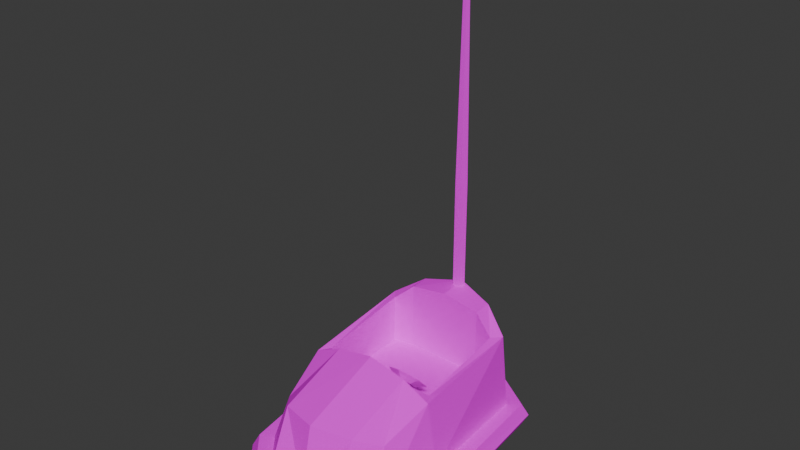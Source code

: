 # Source: BumperCar01b.blend  (saved by Blender 4.2.66; exported with 4.5.12 LTS)
import bpy
from mathutils import Matrix  # noqa: F401  (used for matrix-valued properties, if any)

bpy.ops.wm.read_factory_settings(use_empty=True)
scene = bpy.context.scene
scene.name = 'Scene'

# ---- collections
col_collection = bpy.data.collections.new('Collection'); scene.collection.children.link(col_collection)

# ---- images (referenced by path relative to the original .blend; pixels are not part of the script)
import os
ASSET_DIR = os.environ.get("B2B_ASSET_DIR", "")  # directory of the original .blend (textures are referenced by path, not embedded)
HERE = os.path.dirname(os.path.abspath(__file__))  # packed textures are extracted next to this script under _unpacked/

def load_image(name, relpath, width, height, colorspace="sRGB"):
    """Load a texture the original file referenced (path relative to the .blend, or extracted next to this script)."""
    p = next((c for c in (os.path.join(HERE, relpath), os.path.join(ASSET_DIR, relpath)) if relpath and os.path.exists(c)), "")
    if p:
        img = bpy.data.images.load(p, check_existing=True)
        img.name = name
    else:  # same state as the original file: an image datablock whose file is absent (Cycles renders it pink)
        img = bpy.data.images.new(name, width, height)
        img.source = "FILE"
        img.filepath = "//" + (relpath or name)
    img.colorspace_settings.name = colorspace
    return img
img_bumpercar01_a_png = load_image('BumperCar01_a.png', 'BumperCar01_a.png', 1024, 1024, 'sRGB')

# ---- materials (node trees are filled in below, after node groups)
mat_material = bpy.data.materials.new('Material')
mat_material.alpha_threshold = 0.0
mat_material.use_transparent_shadow = False
mat_material.roughness = 0.5
mat_material.line_color = (0.0, 0.0, 0.0, 1.0)

# ---- material node trees
mat_material.use_nodes = True; mat_material.node_tree.nodes.clear()
_N = mat_material.node_tree.nodes; _L = mat_material.node_tree.links
n0 = _N.new('ShaderNodeOutputMaterial'); n0.name = 'Material Output'; n0.location = (300, 300)
n1 = _N.new('ShaderNodeBsdfPrincipled'); n1.name = 'Principled BSDF'; n1.location = (10, 300)
n1.inputs[3].default_value = 1.45
n1.inputs[13].default_value = 0.0
n2 = _N.new('ShaderNodeTexImage'); n2.name = 'Image Texture'; n2.location = (-280, 280)
n2.image = img_bumpercar01_a_png
n2.interpolation = 'Closest'
_L.new(n1.outputs[0], n0.inputs[0])
_L.new(n2.outputs[0], n1.inputs[0])
n0.is_active_output = True

# ---- world
world_world = bpy.data.worlds.new('World'); scene.world = world_world
world_world.use_nodes = True; world_world.node_tree.nodes.clear()
_N = world_world.node_tree.nodes; _L = world_world.node_tree.links
n0 = _N.new('ShaderNodeOutputWorld'); n0.name = 'World Output'; n0.location = (300, 300)
n1 = _N.new('ShaderNodeBackground'); n1.name = 'Background'; n1.location = (10, 300)
n1.inputs[0].default_value = (0.05088, 0.05088, 0.05088, 1.0)
_L.new(n1.outputs[0], n0.inputs[0])
n0.is_active_output = True
world_world.color = (0.05088, 0.05088, 0.05088)
world_world.use_sun_shadow = False
world_world.sun_shadow_jitter_overblur = 0.0

# ---- meshes
me_cube = bpy.data.meshes.new('Cube')
me_cube.from_pydata([(-0.7379, 1.313, 1.408), (-0.8769, 1.529, 0.3891), (-0.7246, -0.6188, 0.9584), (-0.8663, -0.7603, 0.3891), (0.0, 1.839, 0.3891), (0.0, -1.019, 1.118), (0.0, -1.191, 0.3891), (0.0, 1.73, 1.744), (-0.4889, 1.788, 0.3891), (-0.4889, -0.8832, 1.079), (-0.4889, -1.191, 0.3891), (-0.4867, 1.369, 1.634), (-0.9767, 0.0, 0.3891), (-0.7515, 0.1309, 1.232), (0.0, 0.0, 1.503), (-0.4889, 0.02923, 1.327), (-0.8413, 0.0, 1.232), (-0.8413, 1.434, 1.405), (-0.4889, 1.608, 1.64), (-0.4889, 0.0, 1.405), (0.0, 1.367, 1.714), (0.0, 0.03123, 1.414), (0.0, 1.367, 0.2267), (0.0, -0.807, 0.2267), (-0.4867, 1.369, 0.2267), (-0.4889, -0.7045, 0.2267), (-0.6841, -0.4596, 0.2267), (-0.7653, 1.313, 0.2267), (-0.7653, 0.5646, 0.2267), (-0.7653, 0.5646, 0.7645), (-0.7653, 1.369, 0.7645), (0.0, 1.369, 0.7645), (0.0, 0.5646, 0.2267), (0.0, 0.5646, 0.7645), (-1.03, -0.8521, 0.0643), (-1.164, 0.0, 0.0643), (-0.5617, 2.06, 0.2267), (-0.5374, 1.969, 0.3891), (-0.4889, 1.788, 0.3891), (-0.5374, 1.969, 0.0643), (-0.5374, 1.969, 0.0643), (-1.097, 1.705, 0.2267), (-1.023, 1.646, 0.3891), (-0.8769, 1.529, 0.3891), (-1.023, 1.646, 0.0643), (-1.023, 1.646, 0.0643), (-1.258, 0.0, 0.2267), (-1.164, 0.0, 0.3891), (-0.9767, 0.0, 0.3891), (-1.164, 0.0, 0.0643), (-1.112, -0.8979, 0.2267), (-1.03, -0.8521, 0.3891), (-0.8663, -0.7603, 0.3891), (-1.03, -0.8521, 0.0643), (-0.6466, -1.424, 0.2267), (-0.594, -1.346, 0.3891), (-0.4889, -1.191, 0.3891), (-0.594, -1.346, 0.0643), (-0.594, -1.346, 0.0643), (0.0, -1.472, 0.2267), (0.0, -1.378, 0.3891), (0.0, -1.191, 0.3891), (0.0, -1.378, 0.0643), (0.0, -1.378, 0.0643), (0.0, 2.12, 0.2267), (0.0, 2.027, 0.3891), (0.0, 1.839, 0.3891), (0.0, 2.027, 0.0643), (0.0, 2.027, 0.0643), (-0.7246, -0.5283, 0.03491), (-0.6746, -0.5283, 0.03491), (-0.7246, -0.5629, -0.01264), (-0.6746, -0.5629, -0.01264), (-0.7246, -0.6188, 0.005519), (-0.6746, -0.6188, 0.005519), (-0.7246, -0.6188, 0.0643), (-0.6746, -0.6188, 0.0643), (-0.7246, -0.5629, 0.08246), (-0.6746, -0.5629, 0.08246), (-0.7246, 1.518, 0.03491), (-0.6746, 1.518, 0.03491), (-0.7246, 1.484, -0.01264), (-0.6746, 1.484, -0.01264), (-0.7246, 1.428, 0.005519), (-0.6746, 1.428, 0.005519), (-0.7246, 1.428, 0.0643), (-0.6746, 1.428, 0.0643), (-0.7246, 1.484, 0.08246), (-0.6746, 1.484, 0.08246), (0.7379, 1.313, 1.408), (0.8769, 1.529, 0.3891), (0.7246, -0.6188, 0.9584), (0.8663, -0.7603, 0.3891), (0.4889, 1.788, 0.3891), (0.4889, -0.8832, 1.079), (0.4889, -1.191, 0.3891), (0.4867, 1.369, 1.634), (0.9767, 0.0, 0.3891), (0.7515, 0.1309, 1.232), (0.4889, 0.02923, 1.327), (0.8413, 0.0, 1.232), (0.8413, 1.434, 1.405), (0.4889, 1.608, 1.64), (0.4889, 0.0, 1.405), (0.4867, 1.369, 0.2267), (0.4889, -0.7045, 0.2267), (0.6841, -0.4596, 0.2267), (0.7653, 1.313, 0.2267), (0.7653, 0.5646, 0.2267), (0.7653, 0.5646, 0.7645), (0.7653, 1.369, 0.7645), (1.03, -0.8521, 0.0643), (1.164, 0.0, 0.0643), (0.5617, 2.06, 0.2267), (0.5374, 1.969, 0.3891), (0.4889, 1.788, 0.3891), (0.5374, 1.969, 0.0643), (0.5374, 1.969, 0.0643), (1.097, 1.705, 0.2267), (1.023, 1.646, 0.3891), (0.8769, 1.529, 0.3891), (1.023, 1.646, 0.0643), (1.023, 1.646, 0.0643), (1.258, 0.0, 0.2267), (1.164, 0.0, 0.3891), (0.9767, 0.0, 0.3891), (1.164, 0.0, 0.0643), (1.112, -0.8979, 0.2267), (1.03, -0.8521, 0.3891), (0.8663, -0.7603, 0.3891), (1.03, -0.8521, 0.0643), (0.6466, -1.424, 0.2267), (0.594, -1.346, 0.3891), (0.4889, -1.191, 0.3891), (0.594, -1.346, 0.0643), (0.594, -1.346, 0.0643), (0.7246, -0.5283, 0.03491), (0.6746, -0.5283, 0.03491), (0.7246, -0.5629, -0.01264), (0.6746, -0.5629, -0.01264), (0.7246, -0.6188, 0.005519), (0.6746, -0.6188, 0.005519), (0.7246, -0.6188, 0.0643), (0.6746, -0.6188, 0.0643), (0.7246, -0.5629, 0.08246), (0.6746, -0.5629, 0.08246), (0.7246, 1.518, 0.03491), (0.6746, 1.518, 0.03491), (0.7246, 1.484, -0.01264), (0.6746, 1.484, -0.01264), (0.7246, 1.428, 0.005519), (0.6746, 1.428, 0.005519), (0.7246, 1.428, 0.0643), (0.6746, 1.428, 0.0643), (0.7246, 1.484, 0.08246), (0.6746, 1.484, 0.08246), (0.3874, 0.03417, 1.474), (0.3874, 0.06586, 1.334), (0.6039, 0.1181, 1.382), (0.4957, 0.1078, 1.288), (0.6039, 0.286, 1.196), (0.4957, 0.1918, 1.195), (0.3874, 0.3699, 1.104), (0.3874, 0.2337, 1.149), (0.1709, 0.286, 1.196), (0.2791, 0.1918, 1.195), (0.1709, 0.1181, 1.382), (0.2791, 0.1078, 1.288), (0.3374, -0.9568, 0.1898), (0.3374, -1.023, 0.2647), (0.3374, 0.1808, 1.205), (0.3374, 0.1146, 1.28), (0.4374, -0.9568, 0.1898), (0.4374, -1.023, 0.2647), (0.4374, 0.1808, 1.205), (0.4374, 0.1146, 1.28), (0.0, 1.73, 3.097), (0.0, 1.73, 0.3891), (-0.07133, 1.678, 3.097), (-0.07133, 1.678, 0.3891), (-0.04408, 1.595, 3.097), (-0.04408, 1.595, 0.3891), (0.04408, 1.595, 3.097), (0.04408, 1.595, 0.3891), (0.07133, 1.678, 3.097), (0.07133, 1.678, 0.3891), (7.451e-09, 1.867, 5.836), (-0.03125, 1.848, 5.849), (-0.01931, 1.817, 5.869), (0.01931, 1.817, 5.869), (0.03125, 1.848, 5.849), (0.006462, 2.093, 5.927), (-0.02864, 2.088, 5.943), (-0.02416, 2.08, 5.98), (0.0137, 2.079, 5.988), (0.03263, 2.087, 5.955), (0.0, 2.516, 5.828), (0.03706, 1.667, 5.439), (0.02291, 1.624, 5.439), (-0.02291, 1.624, 5.439), (-0.03706, 1.667, 5.439), (0.0, 1.694, 5.439)], [], [(19, 16, 2, 9), (10, 9, 2, 3), (12, 16, 17, 1), (8, 18, 7, 4), (0, 13, 26, 27), (3, 2, 16, 12), (1, 17, 18, 8), (6, 5, 9, 10), (14, 19, 9, 5), (11, 0, 27, 24), (13, 0, 17, 16), (11, 20, 7, 18), (0, 11, 18, 17), (21, 15, 19, 14), (15, 13, 16, 19), (22, 24, 25, 23), (24, 27, 26, 25), (13, 15, 25, 26), (20, 11, 24, 22), (15, 21, 23, 25), (32, 33, 29, 28), (31, 30, 29, 33), (45, 53, 49), (36, 41, 42, 37), (37, 42, 43, 38), (39, 44, 45, 40), (40, 45, 41, 36), (41, 46, 47, 42), (42, 47, 48, 43), (44, 35, 49, 45), (45, 49, 46, 41), (46, 50, 51, 47), (47, 51, 52, 48), (35, 34, 53, 49), (49, 53, 50, 46), (50, 54, 55, 51), (51, 55, 56, 52), (34, 57, 58, 53), (53, 58, 54, 50), (54, 59, 60, 55), (55, 60, 61, 56), (57, 62, 63, 58), (58, 63, 59, 54), (64, 36, 37, 65), (65, 37, 38, 66), (67, 39, 40, 68), (68, 40, 36, 64), (53, 45, 40, 58), (68, 63, 58, 40), (69, 70, 72, 71), (71, 72, 74, 73), (73, 74, 76, 75), (72, 78, 76, 74), (75, 76, 78, 77), (77, 78, 70, 69), (69, 71, 77), (79, 80, 82, 81), (81, 82, 84, 83), (83, 84, 86, 85), (82, 88, 86, 84), (85, 86, 88, 87), (87, 88, 80, 79), (79, 81, 87), (87, 81, 83, 85), (88, 82, 80), (78, 72, 70), (77, 71, 73, 75), (103, 94, 91, 100), (95, 92, 91, 94), (97, 90, 101, 100), (93, 4, 7, 102), (89, 107, 106, 98), (92, 97, 100, 91), (90, 93, 102, 101), (6, 95, 94, 5), (14, 5, 94, 103), (96, 104, 107, 89), (98, 100, 101, 89), (96, 102, 7, 20), (89, 101, 102, 96), (21, 14, 103, 99), (99, 103, 100, 98), (22, 23, 105, 104), (104, 105, 106, 107), (98, 106, 105, 99), (20, 22, 104, 96), (99, 105, 23, 21), (32, 108, 109, 33), (31, 33, 109, 110), (122, 126, 130), (113, 114, 119, 118), (114, 115, 120, 119), (116, 117, 122, 121), (117, 113, 118, 122), (118, 119, 124, 123), (119, 120, 125, 124), (121, 122, 126, 112), (122, 118, 123, 126), (123, 124, 128, 127), (124, 125, 129, 128), (112, 126, 130, 111), (126, 123, 127, 130), (127, 128, 132, 131), (128, 129, 133, 132), (111, 130, 135, 134), (130, 127, 131, 135), (131, 132, 60, 59), (132, 133, 61, 60), (134, 135, 63, 62), (135, 131, 59, 63), (64, 65, 114, 113), (65, 66, 115, 114), (67, 68, 117, 116), (68, 64, 113, 117), (130, 135, 117, 122), (68, 117, 135, 63), (136, 138, 139, 137), (138, 140, 141, 139), (140, 142, 143, 141), (139, 141, 143, 145), (142, 144, 145, 143), (144, 136, 137, 145), (136, 144, 138), (146, 148, 149, 147), (148, 150, 151, 149), (150, 152, 153, 151), (149, 151, 153, 155), (152, 154, 155, 153), (154, 146, 147, 155), (146, 154, 148), (154, 152, 150, 148), (155, 147, 149), (145, 137, 139), (144, 142, 140, 138), (156, 157, 159, 158), (158, 159, 161, 160), (160, 161, 163, 162), (162, 163, 165, 164), (159, 157, 167, 165, 163, 161), (164, 165, 167, 166), (166, 167, 157, 156), (156, 158, 160, 162, 164, 166), (168, 169, 171, 170), (170, 171, 175, 174), (174, 175, 173, 172), (172, 173, 169, 168), (170, 174, 172, 168), (175, 171, 169, 173), (176, 177, 179, 178), (178, 179, 181, 180), (180, 181, 183, 182), (179, 177, 185, 183, 181), (182, 183, 185, 184), (184, 185, 177, 176), (198, 197, 190, 189), (187, 188, 193, 192), (200, 199, 188, 187), (197, 201, 186, 190), (201, 200, 187, 186), (199, 198, 189, 188), (193, 194, 196), (190, 186, 191, 195), (188, 189, 194, 193), (186, 187, 192, 191), (189, 190, 195, 194), (191, 192, 196), (194, 195, 196), (192, 193, 196), (195, 191, 196), (180, 182, 198, 199), (176, 178, 200, 201), (184, 176, 201, 197), (178, 180, 199, 200), (182, 184, 197, 198)])
_uv = me_cube.uv_layers.new(name='UVMap')
_uv.uv.foreach_set('vector', [0.6557, 0.587, 0.5246, 0.587, 0.5246, 0.4239, 0.6557, 0.4239, 0.1311, 0.3967, 0.1311, 0.538, 0.01639, 0.5272, 0.0, 0.3967, 0.4344, 0.3967, 0.4344, 0.4891, 0.7869, 0.5326, 0.7869, 0.3967, 0.8689, 0.4185, 0.8689, 0.5761, 1.0, 0.587, 1.0, 0.4185, 0.8197, 0.4511, 0.5738, 0.4293, 0.5738, 0.25, 0.8197, 0.25, 0.2623, 0.3967, 0.2869, 0.4891, 0.4344, 0.5109, 0.4344, 0.3967, 0.7459, 0.4185, 0.7459, 0.5272, 0.8689, 0.5761, 0.8689, 0.4185, 0.2623, 0.3967, 0.2623, 0.5489, 0.1311, 0.538, 0.1311, 0.3967, 0.7869, 0.587, 0.6557, 0.587, 0.6557, 0.4239, 0.7869, 0.4239, 0.9262, 0.6739, 0.8689, 0.7609, 0.4508, 0.7609, 0.4508, 0.6739, 0.2623, 0.3804, 0.5492, 0.3804, 0.5492, 0.4185, 0.2623, 0.4076, 0.4016, 0.3804, 0.5902, 0.3804, 0.5902, 0.4239, 0.4262, 0.4239, 0.2951, 0.3804, 0.4016, 0.3804, 0.4262, 0.4239, 0.2787, 0.413, 0.9672, 0.462, 0.7705, 0.4239, 0.7869, 0.3913, 0.9836, 0.4402, 0.7705, 0.4239, 0.623, 0.4185, 0.6311, 0.3913, 0.7869, 0.3913, 0.9426, 0.7609, 0.9426, 0.8043, 0.5984, 0.8043, 0.582, 0.7609, 0.9426, 0.3913, 0.9344, 0.4402, 0.6393, 0.4293, 0.5984, 0.3913, 0.5738, 0.8207, 0.5246, 0.8152, 0.5246, 0.6576, 0.5738, 0.6576, 0.9426, 0.6739, 0.9262, 0.7609, 0.4508, 0.7609, 0.4508, 0.6739, 0.5246, 0.8152, 0.459, 0.8152, 0.459, 0.6576, 0.5246, 0.6576, 0.6311, 0.7011, 0.6311, 0.7935, 0.3607, 0.7935, 0.3607, 0.7011, 0.6311, 0.6576, 0.3607, 0.6576, 0.3607, 0.7935, 0.6311, 0.7935, 0.918, 0.6087, 0.459, 0.6033, 0.6148, 0.587, 0.6885, 0.8043, 0.8279, 0.8043, 0.8279, 0.7663, 0.6885, 0.7663, 0.6885, 0.7663, 0.8279, 0.7663, 0.8279, 0.8043, 0.6885, 0.8043, 0.5738, 0.712, 0.7131, 0.712, 0.7131, 0.7663, 0.5738, 0.7663, 0.6885, 0.7663, 0.8279, 0.7663, 0.8279, 0.8043, 0.6885, 0.8043, 0.4016, 0.8043, 0.7295, 0.8043, 0.7295, 0.7663, 0.4016, 0.7663, 0.4016, 0.7663, 0.7295, 0.7663, 0.7295, 0.8043, 0.4016, 0.8043, 0.7131, 0.712, 0.8607, 0.712, 0.8607, 0.7663, 0.7131, 0.7663, 0.4016, 0.7663, 0.7295, 0.7663, 0.7295, 0.8043, 0.4016, 0.8043, 0.5984, 0.8043, 0.459, 0.8043, 0.459, 0.7663, 0.5984, 0.7663, 0.5984, 0.7663, 0.459, 0.7663, 0.459, 0.8043, 0.5984, 0.8043, 0.8607, 0.712, 1.0, 0.712, 1.0, 0.7663, 0.8607, 0.7663, 0.5984, 0.7663, 0.459, 0.7663, 0.459, 0.8043, 0.5984, 0.8043, 0.4016, 0.8043, 0.541, 0.8043, 0.541, 0.7663, 0.4016, 0.7663, 0.4016, 0.7663, 0.541, 0.7663, 0.541, 0.8043, 0.4016, 0.8043, 0.0, 0.712, 0.1393, 0.712, 0.1393, 0.7663, 0.0, 0.7663, 0.4016, 0.7663, 0.541, 0.7663, 0.541, 0.8043, 0.4016, 0.8043, 0.541, 0.8043, 0.6885, 0.8043, 0.6885, 0.7663, 0.541, 0.7663, 0.541, 0.7663, 0.6885, 0.7663, 0.6885, 0.8043, 0.541, 0.8043, 0.1393, 0.712, 0.2869, 0.712, 0.2869, 0.7663, 0.1393, 0.7663, 0.541, 0.7663, 0.6885, 0.7663, 0.6885, 0.8043, 0.541, 0.8043, 0.541, 0.8043, 0.6885, 0.8043, 0.6885, 0.7663, 0.541, 0.7663, 0.541, 0.7663, 0.6885, 0.7663, 0.6885, 0.8043, 0.541, 0.8043, 0.4262, 0.712, 0.5738, 0.712, 0.5738, 0.7663, 0.4262, 0.7663, 0.541, 0.7663, 0.6885, 0.7663, 0.6885, 0.8043, 0.541, 0.8043, 0.459, 0.6033, 0.918, 0.6087, 0.9754, 0.6522, 0.3607, 0.6522, 0.9836, 0.7011, 0.3607, 0.7011, 0.3607, 0.6522, 0.9754, 0.6522, 0.2049, 0.75, 0.2049, 0.7663, 0.1967, 0.7663, 0.1967, 0.75, 0.1967, 0.75, 0.1967, 0.7663, 0.1885, 0.7663, 0.1885, 0.75, 0.1885, 0.75, 0.1885, 0.7663, 0.1721, 0.7663, 0.1721, 0.75, 0.1967, 0.7609, 0.1721, 0.7609, 0.1803, 0.75, 0.1885, 0.75, 0.1721, 0.75, 0.1721, 0.7663, 0.1639, 0.7663, 0.1639, 0.75, 0.1639, 0.75, 0.1639, 0.7663, 0.1557, 0.7663, 0.1557, 0.75, 0.2131, 0.7663, 0.2213, 0.7609, 0.1967, 0.7609, 0.2049, 0.75, 0.2049, 0.7663, 0.1967, 0.7663, 0.1967, 0.75, 0.1967, 0.75, 0.1967, 0.7663, 0.1885, 0.7663, 0.1885, 0.75, 0.1885, 0.75, 0.1885, 0.7663, 0.1721, 0.7663, 0.1721, 0.75, 0.1967, 0.7609, 0.1721, 0.7609, 0.1803, 0.75, 0.1885, 0.75, 0.1721, 0.75, 0.1721, 0.7663, 0.1639, 0.7663, 0.1639, 0.75, 0.1639, 0.75, 0.1639, 0.7663, 0.1557, 0.7663, 0.1557, 0.75, 0.2131, 0.7663, 0.2213, 0.7609, 0.1967, 0.7609, 0.1967, 0.7609, 0.2213, 0.7609, 0.2131, 0.75, 0.2049, 0.75, 0.1721, 0.7609, 0.1967, 0.7609, 0.1803, 0.7663, 0.1721, 0.7609, 0.1967, 0.7609, 0.1803, 0.7663, 0.1967, 0.7609, 0.2213, 0.7609, 0.2131, 0.75, 0.2049, 0.75, 0.6557, 0.587, 0.6557, 0.4239, 0.5246, 0.4239, 0.5246, 0.587, 0.1311, 0.3967, 0.0, 0.3967, 0.01639, 0.5272, 0.1311, 0.538, 0.4344, 0.3967, 0.7869, 0.3967, 0.7869, 0.5326, 0.4344, 0.4891, 0.8689, 0.4185, 1.0, 0.4185, 1.0, 0.587, 0.8689, 0.5761, 0.8197, 0.4511, 0.8197, 0.25, 0.5738, 0.25, 0.5738, 0.4293, 0.2623, 0.3967, 0.4344, 0.3967, 0.4344, 0.5109, 0.2869, 0.4891, 0.7459, 0.4185, 0.8689, 0.4185, 0.8689, 0.5761, 0.7459, 0.5272, 0.2623, 0.3967, 0.1311, 0.3967, 0.1311, 0.538, 0.2623, 0.5489, 0.7869, 0.587, 0.7869, 0.4239, 0.6557, 0.4239, 0.6557, 0.587, 0.9262, 0.6739, 0.4508, 0.6739, 0.4508, 0.7609, 0.8689, 0.7609, 0.2623, 0.3804, 0.2623, 0.4076, 0.5492, 0.4185, 0.5492, 0.3804, 0.4016, 0.3804, 0.4262, 0.4239, 0.5902, 0.4239, 0.5902, 0.3804, 0.2951, 0.3804, 0.2787, 0.413, 0.4262, 0.4239, 0.4016, 0.3804, 0.9672, 0.462, 0.9836, 0.4402, 0.7869, 0.3913, 0.7705, 0.4239, 0.7705, 0.4239, 0.7869, 0.3913, 0.6311, 0.3913, 0.623, 0.4185, 0.9426, 0.7609, 0.582, 0.7609, 0.5984, 0.8043, 0.9426, 0.8043, 0.9426, 0.3913, 0.5984, 0.3913, 0.6393, 0.4293, 0.9344, 0.4402, 0.5738, 0.8207, 0.5738, 0.6576, 0.5246, 0.6576, 0.5246, 0.8152, 0.9426, 0.6739, 0.4508, 0.6739, 0.4508, 0.7609, 0.9262, 0.7609, 0.5246, 0.8152, 0.5246, 0.6576, 0.459, 0.6576, 0.459, 0.8152, 0.6311, 0.7011, 0.3607, 0.7011, 0.3607, 0.7935, 0.6311, 0.7935, 0.6311, 0.6576, 0.6311, 0.7935, 0.3607, 0.7935, 0.3607, 0.6576, 0.918, 0.6087, 0.6148, 0.587, 0.459, 0.6033, 0.6885, 0.8043, 0.6885, 0.7663, 0.8279, 0.7663, 0.8279, 0.8043, 0.6885, 0.7663, 0.6885, 0.8043, 0.8279, 0.8043, 0.8279, 0.7663, 0.5738, 0.712, 0.5738, 0.7663, 0.7131, 0.7663, 0.7131, 0.712, 0.6885, 0.7663, 0.6885, 0.8043, 0.8279, 0.8043, 0.8279, 0.7663, 0.4016, 0.8043, 0.4016, 0.7663, 0.7295, 0.7663, 0.7295, 0.8043, 0.4016, 0.7663, 0.4016, 0.8043, 0.7295, 0.8043, 0.7295, 0.7663, 0.7131, 0.712, 0.7131, 0.7663, 0.8607, 0.7663, 0.8607, 0.712, 0.4016, 0.7663, 0.4016, 0.8043, 0.7295, 0.8043, 0.7295, 0.7663, 0.5984, 0.8043, 0.5984, 0.7663, 0.459, 0.7663, 0.459, 0.8043, 0.5984, 0.7663, 0.5984, 0.8043, 0.459, 0.8043, 0.459, 0.7663, 0.8607, 0.712, 0.8607, 0.7663, 1.0, 0.7663, 1.0, 0.712, 0.5984, 0.7663, 0.5984, 0.8043, 0.459, 0.8043, 0.459, 0.7663, 0.4016, 0.8043, 0.4016, 0.7663, 0.541, 0.7663, 0.541, 0.8043, 0.4016, 0.7663, 0.4016, 0.8043, 0.541, 0.8043, 0.541, 0.7663, 0.0, 0.712, 0.0, 0.7663, 0.1393, 0.7663, 0.1393, 0.712, 0.4016, 0.7663, 0.4016, 0.8043, 0.541, 0.8043, 0.541, 0.7663, 0.541, 0.8043, 0.541, 0.7663, 0.6885, 0.7663, 0.6885, 0.8043, 0.541, 0.7663, 0.541, 0.8043, 0.6885, 0.8043, 0.6885, 0.7663, 0.1393, 0.712, 0.1393, 0.7663, 0.2869, 0.7663, 0.2869, 0.712, 0.541, 0.7663, 0.541, 0.8043, 0.6885, 0.8043, 0.6885, 0.7663, 0.541, 0.8043, 0.541, 0.7663, 0.6885, 0.7663, 0.6885, 0.8043, 0.541, 0.7663, 0.541, 0.8043, 0.6885, 0.8043, 0.6885, 0.7663, 0.4262, 0.712, 0.4262, 0.7663, 0.5738, 0.7663, 0.5738, 0.712, 0.541, 0.7663, 0.541, 0.8043, 0.6885, 0.8043, 0.6885, 0.7663, 0.459, 0.6033, 0.3607, 0.6522, 0.9754, 0.6522, 0.918, 0.6087, 0.9836, 0.7011, 0.9754, 0.6522, 0.3607, 0.6522, 0.3607, 0.7011, 0.2049, 0.75, 0.1967, 0.75, 0.1967, 0.7663, 0.2049, 0.7663, 0.1967, 0.75, 0.1885, 0.75, 0.1885, 0.7663, 0.1967, 0.7663, 0.1885, 0.75, 0.1721, 0.75, 0.1721, 0.7663, 0.1885, 0.7663, 0.1967, 0.7609, 0.1885, 0.75, 0.1803, 0.75, 0.1721, 0.7609, 0.1721, 0.75, 0.1639, 0.75, 0.1639, 0.7663, 0.1721, 0.7663, 0.1639, 0.75, 0.1557, 0.75, 0.1557, 0.7663, 0.1639, 0.7663, 0.2131, 0.7663, 0.1967, 0.7609, 0.2213, 0.7609, 0.2049, 0.75, 0.1967, 0.75, 0.1967, 0.7663, 0.2049, 0.7663, 0.1967, 0.75, 0.1885, 0.75, 0.1885, 0.7663, 0.1967, 0.7663, 0.1885, 0.75, 0.1721, 0.75, 0.1721, 0.7663, 0.1885, 0.7663, 0.1967, 0.7609, 0.1885, 0.75, 0.1803, 0.75, 0.1721, 0.7609, 0.1721, 0.75, 0.1639, 0.75, 0.1639, 0.7663, 0.1721, 0.7663, 0.1639, 0.75, 0.1557, 0.75, 0.1557, 0.7663, 0.1639, 0.7663, 0.2131, 0.7663, 0.1967, 0.7609, 0.2213, 0.7609, 0.1967, 0.7609, 0.2049, 0.75, 0.2131, 0.75, 0.2213, 0.7609, 0.1721, 0.7609, 0.1803, 0.7663, 0.1967, 0.7609, 0.1721, 0.7609, 0.1803, 0.7663, 0.1967, 0.7609, 0.1967, 0.7609, 0.2049, 0.75, 0.2131, 0.75, 0.2213, 0.7609, 0.1639, 0.6739, 0.2049, 0.6739, 0.2049, 0.6902, 0.1639, 0.6902, 0.1639, 0.6902, 0.2049, 0.6902, 0.2049, 0.712, 0.1639, 0.712, 0.1639, 0.712, 0.2049, 0.712, 0.2049, 0.712, 0.1639, 0.712, 0.1639, 0.712, 0.2049, 0.712, 0.2049, 0.7228, 0.1639, 0.7228, 0.09836, 0.6793, 0.09836, 0.712, 0.08197, 0.712, 0.05738, 0.712, 0.05738, 0.6793, 0.08197, 0.6739, 0.1639, 0.7228, 0.2049, 0.7228, 0.2049, 0.75, 0.1639, 0.75, 0.1639, 0.75, 0.2049, 0.75, 0.2049, 0.7609, 0.1639, 0.7609, 0.09016, 0.7283, 0.1311, 0.75, 0.1721, 0.7283, 0.1721, 0.6957, 0.1311, 0.6793, 0.09016, 0.6957, 0.1066, 0.6739, 0.1311, 0.6739, 0.1311, 0.6902, 0.1066, 0.6902, 0.1066, 0.6902, 0.1311, 0.6902, 0.1311, 0.712, 0.1066, 0.712, 0.1066, 0.712, 0.1311, 0.712, 0.1311, 0.7446, 0.1066, 0.7446, 0.1066, 0.7446, 0.1311, 0.7446, 0.1311, 0.7609, 0.1066, 0.7609, 0.09016, 0.712, 0.1066, 0.712, 0.1066, 0.7446, 0.09016, 0.7446, 0.1311, 0.712, 0.1639, 0.712, 0.1639, 0.7446, 0.1311, 0.7446, 0.6475, 0.6902, 0.3607, 0.6902, 0.3607, 0.6848, 0.6475, 0.6848, 0.6475, 0.6848, 0.3607, 0.6848, 0.3607, 0.6793, 0.6475, 0.6793, 0.6475, 0.6793, 0.3607, 0.6793, 0.3607, 0.6739, 0.6475, 0.6739, 0.4836, 0.6196, 0.5574, 0.587, 0.6393, 0.6196, 0.6066, 0.6685, 0.5164, 0.6685, 0.6475, 0.6739, 0.3607, 0.6739, 0.3607, 0.663, 0.6475, 0.663, 0.6475, 0.663, 0.3607, 0.663, 0.3607, 0.6576, 0.6475, 0.6576, 0.877, 0.6739, 0.877, 0.6685, 0.9262, 0.6739, 0.9262, 0.6739, 0.9262, 0.6793, 0.9262, 0.6793, 0.959, 0.6793, 0.959, 0.6793, 0.877, 0.6793, 0.877, 0.6793, 0.9262, 0.6793, 0.9262, 0.6793, 0.877, 0.6685, 0.877, 0.6685, 0.9262, 0.6685, 0.9262, 0.6739, 0.877, 0.6848, 0.877, 0.6793, 0.9262, 0.6793, 0.9262, 0.6848, 0.877, 0.6793, 0.877, 0.6739, 0.9262, 0.6739, 0.9262, 0.6793, 0.959, 0.6793, 0.959, 0.6739, 1.0, 0.6739, 0.9262, 0.6739, 0.9262, 0.6685, 0.959, 0.6685, 0.959, 0.6739, 0.9262, 0.6793, 0.9262, 0.6739, 0.959, 0.6739, 0.959, 0.6793, 0.9262, 0.6848, 0.9262, 0.6793, 0.959, 0.6793, 0.959, 0.6848, 0.9262, 0.6739, 0.9262, 0.6739, 0.959, 0.6739, 0.959, 0.6739, 0.959, 0.6848, 0.959, 0.6793, 1.0, 0.6739, 0.959, 0.6739, 0.959, 0.6739, 1.0, 0.6739, 0.959, 0.6793, 0.959, 0.6793, 1.0, 0.6739, 0.959, 0.6739, 0.959, 0.6685, 1.0, 0.6739, 0.6475, 0.6793, 0.6475, 0.6739, 0.877, 0.6739, 0.877, 0.6793, 0.6475, 0.6902, 0.6475, 0.6848, 0.877, 0.6793, 0.877, 0.6848, 0.6475, 0.663, 0.6475, 0.6576, 0.877, 0.6685, 0.877, 0.6685, 0.6475, 0.6848, 0.6475, 0.6793, 0.877, 0.6793, 0.877, 0.6793, 0.6475, 0.6739, 0.6475, 0.663, 0.877, 0.6685, 0.877, 0.6739])
me_cube.materials.append(mat_material)
me_cube.use_mirror_vertex_groups = False
me_cube.update()

# ---- objects
ob_bumpercar01b = bpy.data.objects.new('BumperCar01b', me_cube)

# ---- transforms, parenting, visibility, modifiers, constraints
ob_bumpercar01b.location = (0.0, 0.0, 0.0)
ob_bumpercar01b.lock_rotations_4d = False
ob_bumpercar01b.empty_display_type = 'ARROWS'
ob_bumpercar01b.lineart.crease_threshold = 0.0

# ---- collection membership
col_collection.objects.link(ob_bumpercar01b)

# ---- scene / render settings (as saved in the file)
scene.frame_start = 1; scene.frame_end = 250; scene.frame_set(1)
scene.render.engine = 'BLENDER_EEVEE_NEXT'
scene.cycles.sampling_pattern = 'TABULATED_SOBOL'
bpy.context.view_layer.update()

# ---- added for rendering (the .blend has no active camera and no usable light): camera, sun
cam_auto = bpy.data.cameras.new('AutoCamera')
cam_auto.lens = 50.0
cam_auto.sensor_width = 36.0
cam_auto.clip_end = 1000.0
ob_auto_camera = bpy.data.objects.new('AutoCamera', cam_auto)
scene.collection.objects.link(ob_auto_camera)
ob_auto_camera.location = (7.06053, -7.95073, 8.63606)
ob_auto_camera.rotation_euler = (1.09748, -7.21219e-08, 0.694738)
scene.camera = ob_auto_camera
light_auto_sun = bpy.data.lights.new('AutoSun', 'SUN')
light_auto_sun.energy = 3.0
light_auto_sun.angle = 0.0523599
ob_auto_sun = bpy.data.objects.new('AutoSun', light_auto_sun)
scene.collection.objects.link(ob_auto_sun)
ob_auto_sun.rotation_euler = (0.872665, 0.174533, 0.523599)
bpy.context.view_layer.update()
